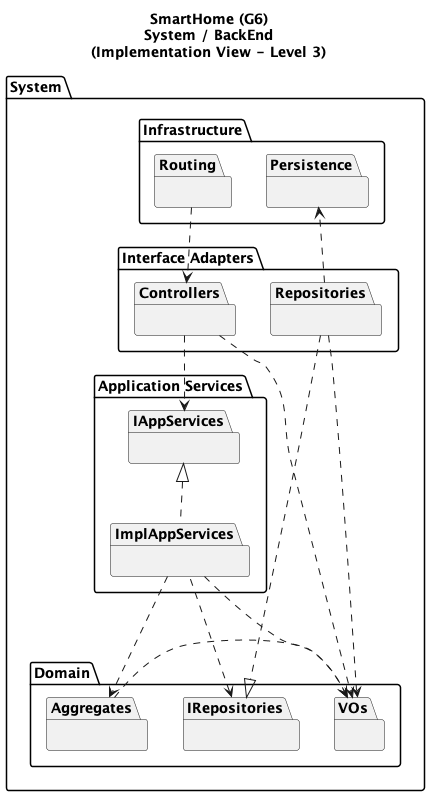

The diagram above was rendered by PlantUML. Its source (embedded in the PNG):
@startuml
'https://plantuml.com/class-diagram

title SmartHome (G6)\nSystem / BackEnd\n(Implementation View - Level 3)
package System{
package Infrastructure{
package Routing{
}
package Persistence{
}
}
package "Interface Adapters"{
package Controllers{}

package Repositories{
}
}
package "Application Services"{
package ImplAppServices{
}
package IAppServices{
}
}
package "Domain"{
package Aggregates{
}
package VOs{
}
package IRepositories{}
}

Routing ..> Controllers

Controllers .> IAppServices
Controllers ..> VOs

ImplAppServices .u.|> IAppServices

ImplAppServices ...> Aggregates
ImplAppServices ...> VOs
ImplAppServices .u.> IRepositories

Repositories .> Persistence
Repositories .....|> IRepositories
Repositories ..> VOs

Aggregates .> VOs


@enduml